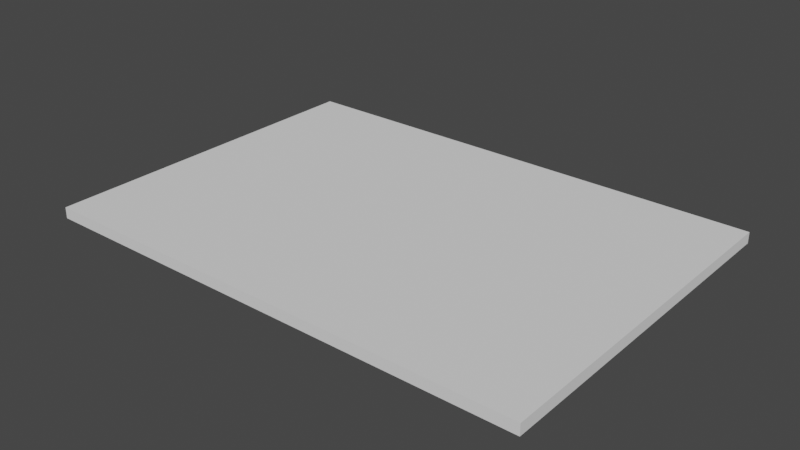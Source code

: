 # Source: Z_Array_Part.blend  (saved by Blender 2.83.19; exported with 4.5.12 LTS)
import bpy
from mathutils import Matrix  # noqa: F401  (used for matrix-valued properties, if any)

bpy.ops.wm.read_factory_settings(use_empty=True)
scene = bpy.context.scene
scene.name = 'Scene'

# ---- collections
col_collection = bpy.data.collections.new('Collection'); scene.collection.children.link(col_collection)

# ---- world
world_world = bpy.data.worlds.new('World'); scene.world = world_world
world_world.use_nodes = True; world_world.node_tree.nodes.clear()
_N = world_world.node_tree.nodes; _L = world_world.node_tree.links
n0 = _N.new('ShaderNodeOutputWorld'); n0.name = 'World Output'; n0.location = (300, 300)
n1 = _N.new('ShaderNodeBackground'); n1.name = 'Background'; n1.location = (10, 300)
n1.inputs[0].default_value = (0.05088, 0.05088, 0.05088, 1.0)
_L.new(n1.outputs[0], n0.inputs[0])
n0.is_active_output = True
world_world.color = (0.05088, 0.05088, 0.05088)
world_world.use_sun_shadow = False
world_world.sun_shadow_jitter_overblur = 0.0

# ---- meshes
me_part = bpy.data.meshes.new('Part')
me_part.from_pydata([(0.0, 0.0, 0.0), (0.0, 0.6096, 0.0), (0.8636, 0.6096, 0.0), (0.8636, 0.0, 0.0), (0.0, 0.0, 0.01905), (0.0, 0.6096, 0.01905), (0.8636, 0.6096, 0.01905), (0.8636, 0.0, 0.01905)], [], [(0, 1, 2, 3), (4, 7, 6, 5), (0, 4, 5, 1), (1, 5, 6, 2), (2, 6, 7, 3), (4, 0, 3, 7)])
me_part.polygons.foreach_set('material_index', [1, 0, 4, 3, 5, 3])
_uv = me_part.uv_layers.new(name='UVMap')
_uv.uv.foreach_set('vector', [0.7083, 0.5224, 0.7083, 1.0, 5.96e-08, 1.0, -2.98e-08, 0.5224, 0.7083, 0.5224, 2.98e-08, 0.5224, 0.0, 0.04478, 0.7083, 0.04478, 1.0, 0.0, 1.0, 0.01493, 0.5, 0.01493, 0.5, 8.941e-08, 0.7083, 0.02985, 0.7083, 0.04478, -5.96e-08, 0.04478, -5.96e-08, 0.02985, 0.5, 2.98e-08, 0.5, 0.01493, 0.0, 0.01493, -5.96e-08, 5.96e-08, 0.7083, 0.01493, 0.7083, 0.02985, -5.96e-08, 0.02985, -5.96e-08, 0.01493])
me_part.materials.append(None)
me_part.materials.append(None)
me_part.materials.append(None)
me_part.materials.append(None)
me_part.materials.append(None)
me_part.materials.append(None)
me_part.use_remesh_fix_poles = True
me_part.use_remesh_preserve_attributes = False
me_part.use_mirror_vertex_groups = False
me_part.update()

# ---- objects
ob_part = bpy.data.objects.new('Part', None)
ob_obj_x = bpy.data.objects.new('OBJ_X', None)
ob_obj_y = bpy.data.objects.new('OBJ_Y', None)
ob_obj_z = bpy.data.objects.new('OBJ_Z', None)
ob_obj_prompts = bpy.data.objects.new('OBJ_PROMPTS', None)
ob_part_001 = bpy.data.objects.new('Part.001', me_part)

# ---- transforms, parenting, visibility, modifiers, constraints
ob_part.location = (0.0, 0.0, 0.0)
ob_part.empty_display_type = 'ARROWS'
ob_part.empty_display_size = 0.1
ob_part.lineart.crease_threshold = 0.0
ob_obj_x.parent = ob_part
ob_obj_x.location = (0.8636, 0.0, 0.0)
ob_obj_x.lock_location = (False, True, True)
ob_obj_x.lock_rotation = (True, True, True)
ob_obj_x.empty_display_type = 'SPHERE'
ob_obj_x.empty_display_size = 0.1
ob_obj_x.lineart.crease_threshold = 0.0
ob_obj_y.parent = ob_part
ob_obj_y.location = (0.0, 0.6096, 0.0)
ob_obj_y.lock_location = (True, False, True)
ob_obj_y.lock_rotation = (True, True, True)
ob_obj_y.empty_display_type = 'SPHERE'
ob_obj_y.empty_display_size = 0.1
ob_obj_y.lineart.crease_threshold = 0.0
ob_obj_z.parent = ob_part
ob_obj_z.location = (0.0, 0.0, 0.01905)
ob_obj_z.lock_location = (True, True, False)
ob_obj_z.lock_rotation = (True, True, True)
ob_obj_z.empty_display_type = 'SINGLE_ARROW'
ob_obj_z.empty_display_size = 0.2
ob_obj_z.lineart.crease_threshold = 0.0
ob_obj_prompts.parent = ob_part
ob_obj_prompts.location = (0.0, 0.0, 0.0)
ob_obj_prompts.lock_location = (True, True, True)
ob_obj_prompts.lock_rotation = (True, True, True)
ob_obj_prompts.empty_display_size = 0.0001
ob_obj_prompts.lineart.crease_threshold = 0.0
ob_part_001.parent = ob_part
ob_part_001.location = (0.0, 0.0, 0.0)
ob_part_001.lock_location = (True, True, True)
ob_part_001.lineart.crease_threshold = 0.0
_vg = ob_part_001.vertex_groups.new(name='OBJ_X')
_vg = ob_part_001.vertex_groups.new(name='OBJ_Y')
_vg = ob_part_001.vertex_groups.new(name='OBJ_Z')
_m = ob_part_001.modifiers.new('Hook-OBJ_X', 'HOOK')
_m.center = (0.8636, 0.0, 0.0)
_m.matrix_inverse = ((1.0, 0.0, 0.0, -0.8636), (0.0, 1.0, 0.0, 0.0), (0.0, 0.0, 1.0, 0.0), (0.0, 0.0, 0.0, 1.0))
_m.object = ob_obj_x
_m = ob_part_001.modifiers.new('Hook-OBJ_Y', 'HOOK')
_m.center = (0.0, 0.6096, 0.0)
_m.matrix_inverse = ((1.0, 0.0, 0.0, 0.0), (0.0, 1.0, 0.0, -0.6096), (0.0, 0.0, 1.0, 0.0), (0.0, 0.0, 0.0, 1.0))
_m.object = ob_obj_y
_m = ob_part_001.modifiers.new('Hook-OBJ_Z', 'HOOK')
_m.center = (0.0, 0.0, 0.01905)
_m.matrix_inverse = ((1.0, 0.0, 0.0, 0.0), (0.0, 1.0, 0.0, 0.0), (0.0, 0.0, 1.0, -0.01905), (0.0, 0.0, 0.0, 1.0))
_m.object = ob_obj_z
_m = ob_part_001.modifiers.new('Array', 'ARRAY')
_m.count = 1
_m.use_constant_offset = True
_m.constant_offset_displace = (0.0, 0.0, 0.0)
_m.use_relative_offset = False
_m.relative_offset_displace = (0.0, 0.0, 0.0)

# ---- collection membership
col_collection.objects.link(ob_part)
col_collection.objects.link(ob_obj_x)
col_collection.objects.link(ob_obj_y)
col_collection.objects.link(ob_obj_z)
col_collection.objects.link(ob_obj_prompts)
col_collection.objects.link(ob_part_001)

# ---- scene / render settings (as saved in the file)
scene.frame_start = 1; scene.frame_end = 250; scene.frame_set(1)
scene.render.engine = 'BLENDER_EEVEE_NEXT'
scene.cycles.use_denoising = False
scene.cycles.samples = 128
scene.cycles.sampling_pattern = 'TABULATED_SOBOL'
scene.cycles.use_adaptive_sampling = False
scene.cycles.use_light_tree = False
scene.eevee.use_gtao = True
scene.eevee.use_raytracing = True
scene.view_settings.view_transform = 'Filmic'
bpy.context.view_layer.update()

# ---- added for rendering (the .blend has no active camera and no usable light): camera, sun
cam_auto = bpy.data.cameras.new('AutoCamera')
cam_auto.lens = 50.0
cam_auto.sensor_width = 36.0
cam_auto.clip_end = 1000.0
ob_auto_camera = bpy.data.objects.new('AutoCamera', cam_auto)
scene.collection.objects.link(ob_auto_camera)
ob_auto_camera.location = (1.40999, -0.869034, 0.792081)
ob_auto_camera.rotation_euler = (1.09748, -7.21219e-08, 0.694738)
scene.camera = ob_auto_camera
light_auto_sun = bpy.data.lights.new('AutoSun', 'SUN')
light_auto_sun.energy = 3.0
light_auto_sun.angle = 0.0523599
ob_auto_sun = bpy.data.objects.new('AutoSun', light_auto_sun)
scene.collection.objects.link(ob_auto_sun)
ob_auto_sun.rotation_euler = (0.872665, 0.174533, 0.523599)
bpy.context.view_layer.update()
